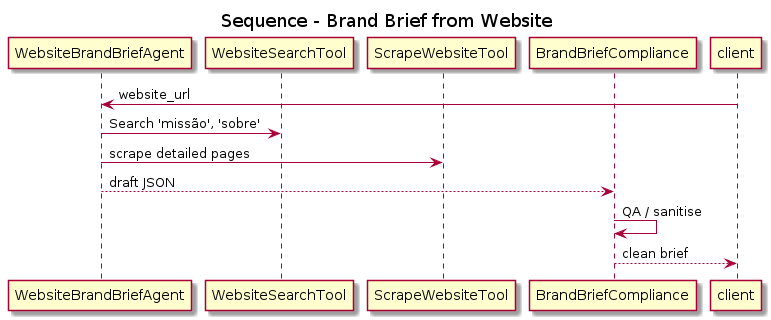

The diagram above was rendered by PlantUML. Its source (embedded in the PNG):
@startuml
title Sequence - Brand Brief from Website

participant "WebsiteBrandBriefAgent" as WBBA
participant "WebsiteSearchTool" as WST
participant "ScrapeWebsiteTool" as SWT
participant "BrandBriefCompliance" as BBC

client -> WBBA : website_url
WBBA -> WST : Search 'missão', 'sobre'
WBBA -> SWT : scrape detailed pages
WBBA --> BBC : draft JSON
BBC -> BBC : QA / sanitise
BBC --> client : clean brief
@enduml